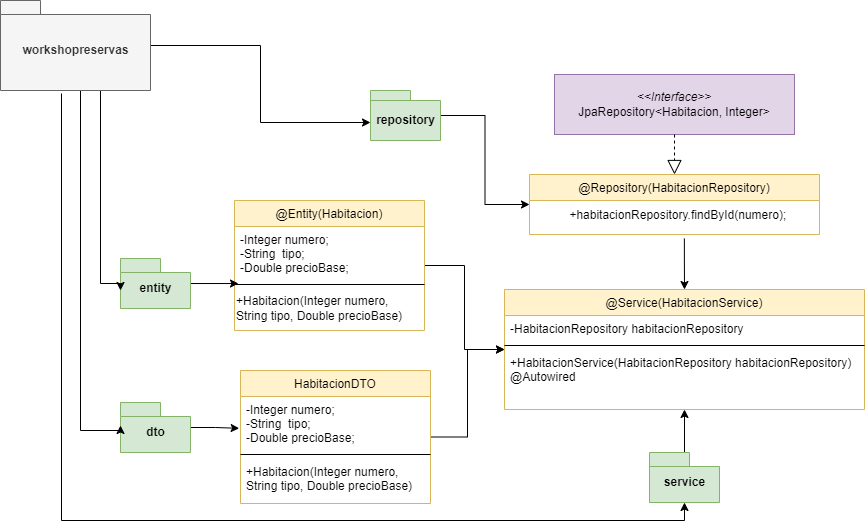

The diagram above was exported from draw.io. Its source (the exported page's mxGraphModel, read from the mxfile embedded in the PNG):
<mxGraphModel dx="1417" dy="955" grid="1" gridSize="10" guides="1" tooltips="1" connect="1" arrows="1" fold="1" page="1" pageScale="1" pageWidth="827" pageHeight="1169" math="0" shadow="0">
  <root>
    <mxCell id="WIyWlLk6GJQsqaUBKTNV-0" />
    <mxCell id="WIyWlLk6GJQsqaUBKTNV-1" parent="WIyWlLk6GJQsqaUBKTNV-0" />
    <mxCell id="EB_SFWBHXCx_KzQ71CoJ-31" style="edgeStyle=orthogonalEdgeStyle;rounded=0;orthogonalLoop=1;jettySize=auto;html=1;entryX=0;entryY=0.5;entryDx=0;entryDy=0;" parent="WIyWlLk6GJQsqaUBKTNV-1" source="zkfFHV4jXpPFQw0GAbJ--0" target="zkfFHV4jXpPFQw0GAbJ--17" edge="1">
      <mxGeometry relative="1" as="geometry">
        <mxPoint x="300" y="775.0000000000002" as="targetPoint" />
      </mxGeometry>
    </mxCell>
    <mxCell id="zkfFHV4jXpPFQw0GAbJ--0" value="@Entity(Habitacion)" style="swimlane;fontStyle=0;align=center;verticalAlign=top;childLayout=stackLayout;horizontal=1;startSize=26;horizontalStack=0;resizeParent=1;resizeLast=0;collapsible=1;marginBottom=0;rounded=0;shadow=0;strokeWidth=1;fillColor=#fff2cc;strokeColor=#d6b656;" parent="WIyWlLk6GJQsqaUBKTNV-1" vertex="1">
      <mxGeometry x="24" y="560" width="190" height="130" as="geometry">
        <mxRectangle x="230" y="140" width="160" height="26" as="alternateBounds" />
      </mxGeometry>
    </mxCell>
    <mxCell id="zkfFHV4jXpPFQw0GAbJ--5" value="-Integer numero;&#10;-String  tipo;&#10;-Double precioBase;&#10;" style="text;align=left;verticalAlign=top;spacingLeft=4;spacingRight=4;overflow=hidden;rotatable=0;points=[[0,0.5],[1,0.5]];portConstraint=eastwest;" parent="zkfFHV4jXpPFQw0GAbJ--0" vertex="1">
      <mxGeometry y="26" width="190" height="54" as="geometry" />
    </mxCell>
    <mxCell id="zkfFHV4jXpPFQw0GAbJ--4" value="" style="line;html=1;strokeWidth=1;align=left;verticalAlign=middle;spacingTop=-1;spacingLeft=3;spacingRight=3;rotatable=0;labelPosition=right;points=[];portConstraint=eastwest;" parent="zkfFHV4jXpPFQw0GAbJ--0" vertex="1">
      <mxGeometry y="80" width="190" height="8" as="geometry" />
    </mxCell>
    <mxCell id="EB_SFWBHXCx_KzQ71CoJ-61" value="+Habitacion(Integer numero, &lt;br&gt;String tipo, Double precioBase)" style="text;html=1;align=left;verticalAlign=middle;resizable=0;points=[];autosize=1;strokeColor=none;fillColor=none;" parent="zkfFHV4jXpPFQw0GAbJ--0" vertex="1">
      <mxGeometry y="88" width="190" height="40" as="geometry" />
    </mxCell>
    <mxCell id="zkfFHV4jXpPFQw0GAbJ--17" value="@Service(HabitacionService)" style="swimlane;fontStyle=0;align=center;verticalAlign=top;childLayout=stackLayout;horizontal=1;startSize=26;horizontalStack=0;resizeParent=1;resizeLast=0;collapsible=1;marginBottom=0;rounded=0;shadow=0;strokeWidth=1;fillColor=#fff2cc;strokeColor=#d6b656;" parent="WIyWlLk6GJQsqaUBKTNV-1" vertex="1">
      <mxGeometry x="294" y="649" width="360" height="120" as="geometry">
        <mxRectangle x="550" y="140" width="160" height="26" as="alternateBounds" />
      </mxGeometry>
    </mxCell>
    <mxCell id="zkfFHV4jXpPFQw0GAbJ--19" value="-HabitacionRepository habitacionRepository" style="text;align=left;verticalAlign=top;spacingLeft=4;spacingRight=4;overflow=hidden;rotatable=0;points=[[0,0.5],[1,0.5]];portConstraint=eastwest;rounded=0;shadow=0;html=0;" parent="zkfFHV4jXpPFQw0GAbJ--17" vertex="1">
      <mxGeometry y="26" width="360" height="26" as="geometry" />
    </mxCell>
    <mxCell id="zkfFHV4jXpPFQw0GAbJ--23" value="" style="line;html=1;strokeWidth=1;align=left;verticalAlign=middle;spacingTop=-1;spacingLeft=3;spacingRight=3;rotatable=0;labelPosition=right;points=[];portConstraint=eastwest;" parent="zkfFHV4jXpPFQw0GAbJ--17" vertex="1">
      <mxGeometry y="52" width="360" height="8" as="geometry" />
    </mxCell>
    <mxCell id="zkfFHV4jXpPFQw0GAbJ--18" value="+HabitacionService(HabitacionRepository habitacionRepository) &#10;@Autowired&#10;" style="text;align=left;verticalAlign=top;spacingLeft=4;spacingRight=4;overflow=hidden;rotatable=0;points=[[0,0.5],[1,0.5]];portConstraint=eastwest;" parent="zkfFHV4jXpPFQw0GAbJ--17" vertex="1">
      <mxGeometry y="60" width="360" height="60" as="geometry" />
    </mxCell>
    <mxCell id="EB_SFWBHXCx_KzQ71CoJ-0" value="@Repository(HabitacionRepository)" style="swimlane;fontStyle=0;align=center;verticalAlign=top;childLayout=stackLayout;horizontal=1;startSize=26;horizontalStack=0;resizeParent=1;resizeLast=0;collapsible=1;marginBottom=0;rounded=0;shadow=0;strokeWidth=1;fillColor=#fff2cc;strokeColor=#d6b656;" parent="WIyWlLk6GJQsqaUBKTNV-1" vertex="1">
      <mxGeometry x="319" y="534" width="290" height="60" as="geometry">
        <mxRectangle x="230" y="140" width="160" height="26" as="alternateBounds" />
      </mxGeometry>
    </mxCell>
    <mxCell id="EB_SFWBHXCx_KzQ71CoJ-64" value="&amp;nbsp; +habitacionRepository.findById(numero);" style="text;html=1;align=center;verticalAlign=middle;resizable=0;points=[];autosize=1;strokeColor=none;fillColor=none;" parent="EB_SFWBHXCx_KzQ71CoJ-0" vertex="1">
      <mxGeometry y="26" width="290" height="30" as="geometry" />
    </mxCell>
    <mxCell id="EB_SFWBHXCx_KzQ71CoJ-12" value="&lt;i&gt;&amp;lt;&amp;lt;Interface&amp;gt;&amp;gt;&lt;br&gt;&lt;/i&gt;JpaRepository&amp;lt;Habitacion, Integer&amp;gt;&lt;i&gt;&lt;br&gt;&lt;/i&gt;" style="rounded=0;whiteSpace=wrap;html=1;fillColor=#e1d5e7;strokeColor=#9673a6;" parent="WIyWlLk6GJQsqaUBKTNV-1" vertex="1">
      <mxGeometry x="344" y="434" width="240" height="60" as="geometry" />
    </mxCell>
    <mxCell id="EB_SFWBHXCx_KzQ71CoJ-32" style="edgeStyle=orthogonalEdgeStyle;rounded=0;orthogonalLoop=1;jettySize=auto;html=1;entryX=0;entryY=0.5;entryDx=0;entryDy=0;" parent="WIyWlLk6GJQsqaUBKTNV-1" source="EB_SFWBHXCx_KzQ71CoJ-25" target="zkfFHV4jXpPFQw0GAbJ--17" edge="1">
      <mxGeometry relative="1" as="geometry">
        <mxPoint x="300" y="774.9999999999998" as="targetPoint" />
      </mxGeometry>
    </mxCell>
    <mxCell id="EB_SFWBHXCx_KzQ71CoJ-25" value="HabitacionDTO" style="swimlane;fontStyle=0;align=center;verticalAlign=top;childLayout=stackLayout;horizontal=1;startSize=26;horizontalStack=0;resizeParent=1;resizeLast=0;collapsible=1;marginBottom=0;rounded=0;shadow=0;strokeWidth=1;fillColor=#fff2cc;strokeColor=#d6b656;" parent="WIyWlLk6GJQsqaUBKTNV-1" vertex="1">
      <mxGeometry x="30" y="730" width="190" height="133" as="geometry">
        <mxRectangle x="230" y="140" width="160" height="26" as="alternateBounds" />
      </mxGeometry>
    </mxCell>
    <mxCell id="EB_SFWBHXCx_KzQ71CoJ-62" value="-Integer numero;&#10;-String  tipo;&#10;-Double precioBase;&#10;" style="text;align=left;verticalAlign=top;spacingLeft=4;spacingRight=4;overflow=hidden;rotatable=0;points=[[0,0.5],[1,0.5]];portConstraint=eastwest;" parent="EB_SFWBHXCx_KzQ71CoJ-25" vertex="1">
      <mxGeometry y="26" width="190" height="54" as="geometry" />
    </mxCell>
    <mxCell id="EB_SFWBHXCx_KzQ71CoJ-29" value="" style="line;html=1;strokeWidth=1;align=left;verticalAlign=middle;spacingTop=-1;spacingLeft=3;spacingRight=3;rotatable=0;labelPosition=right;points=[];portConstraint=eastwest;" parent="EB_SFWBHXCx_KzQ71CoJ-25" vertex="1">
      <mxGeometry y="80" width="190" height="8" as="geometry" />
    </mxCell>
    <mxCell id="EB_SFWBHXCx_KzQ71CoJ-30" value="+Habitacion(Integer numero,&#10;String tipo, Double precioBase)" style="text;align=left;verticalAlign=top;spacingLeft=4;spacingRight=4;overflow=hidden;rotatable=0;points=[[0,0.5],[1,0.5]];portConstraint=eastwest;" parent="EB_SFWBHXCx_KzQ71CoJ-25" vertex="1">
      <mxGeometry y="88" width="190" height="42" as="geometry" />
    </mxCell>
    <mxCell id="EB_SFWBHXCx_KzQ71CoJ-33" value="" style="endArrow=block;dashed=1;endFill=0;endSize=12;html=1;rounded=0;exitX=0.5;exitY=1;exitDx=0;exitDy=0;entryX=0.5;entryY=0;entryDx=0;entryDy=0;" parent="WIyWlLk6GJQsqaUBKTNV-1" source="EB_SFWBHXCx_KzQ71CoJ-12" target="EB_SFWBHXCx_KzQ71CoJ-0" edge="1">
      <mxGeometry width="160" relative="1" as="geometry">
        <mxPoint x="254" y="494" as="sourcePoint" />
        <mxPoint x="414" y="494" as="targetPoint" />
      </mxGeometry>
    </mxCell>
    <mxCell id="EB_SFWBHXCx_KzQ71CoJ-45" style="edgeStyle=orthogonalEdgeStyle;rounded=0;orthogonalLoop=1;jettySize=auto;html=1;entryX=0.021;entryY=1.056;entryDx=0;entryDy=0;entryPerimeter=0;" parent="WIyWlLk6GJQsqaUBKTNV-1" source="EB_SFWBHXCx_KzQ71CoJ-37" target="zkfFHV4jXpPFQw0GAbJ--5" edge="1">
      <mxGeometry relative="1" as="geometry" />
    </mxCell>
    <mxCell id="EB_SFWBHXCx_KzQ71CoJ-37" value="entity" style="shape=folder;fontStyle=1;spacingTop=10;tabWidth=40;tabHeight=14;tabPosition=left;html=1;fillColor=#d5e8d4;strokeColor=#82b366;" parent="WIyWlLk6GJQsqaUBKTNV-1" vertex="1">
      <mxGeometry x="-90" y="618" width="70" height="50" as="geometry" />
    </mxCell>
    <mxCell id="EB_SFWBHXCx_KzQ71CoJ-43" style="edgeStyle=orthogonalEdgeStyle;rounded=0;orthogonalLoop=1;jettySize=auto;html=1;entryX=0;entryY=0.5;entryDx=0;entryDy=0;" parent="WIyWlLk6GJQsqaUBKTNV-1" source="EB_SFWBHXCx_KzQ71CoJ-39" target="EB_SFWBHXCx_KzQ71CoJ-0" edge="1">
      <mxGeometry relative="1" as="geometry">
        <mxPoint x="338.9899999999998" y="549.01" as="targetPoint" />
      </mxGeometry>
    </mxCell>
    <mxCell id="EB_SFWBHXCx_KzQ71CoJ-39" value="repository" style="shape=folder;fontStyle=1;spacingTop=10;tabWidth=40;tabHeight=10;tabPosition=left;html=1;fillColor=#d5e8d4;strokeColor=#82b366;" parent="WIyWlLk6GJQsqaUBKTNV-1" vertex="1">
      <mxGeometry x="160" y="450" width="70" height="50" as="geometry" />
    </mxCell>
    <mxCell id="EB_SFWBHXCx_KzQ71CoJ-46" style="edgeStyle=orthogonalEdgeStyle;rounded=0;orthogonalLoop=1;jettySize=auto;html=1;entryX=-0.007;entryY=0.589;entryDx=0;entryDy=0;entryPerimeter=0;" parent="WIyWlLk6GJQsqaUBKTNV-1" source="EB_SFWBHXCx_KzQ71CoJ-40" target="EB_SFWBHXCx_KzQ71CoJ-62" edge="1">
      <mxGeometry relative="1" as="geometry">
        <mxPoint x="50" y="972" as="targetPoint" />
      </mxGeometry>
    </mxCell>
    <mxCell id="EB_SFWBHXCx_KzQ71CoJ-40" value="dto" style="shape=folder;fontStyle=1;spacingTop=10;tabWidth=40;tabHeight=14;tabPosition=left;html=1;fillColor=#d5e8d4;strokeColor=#82b366;" parent="WIyWlLk6GJQsqaUBKTNV-1" vertex="1">
      <mxGeometry x="-90" y="762" width="70" height="50" as="geometry" />
    </mxCell>
    <mxCell id="EB_SFWBHXCx_KzQ71CoJ-52" style="edgeStyle=orthogonalEdgeStyle;rounded=0;orthogonalLoop=1;jettySize=auto;html=1;entryX=0.5;entryY=1;entryDx=0;entryDy=0;" parent="WIyWlLk6GJQsqaUBKTNV-1" source="EB_SFWBHXCx_KzQ71CoJ-42" target="zkfFHV4jXpPFQw0GAbJ--17" edge="1">
      <mxGeometry relative="1" as="geometry">
        <mxPoint x="466.8000000000002" y="821.012" as="targetPoint" />
      </mxGeometry>
    </mxCell>
    <mxCell id="EB_SFWBHXCx_KzQ71CoJ-42" value="service" style="shape=folder;fontStyle=1;spacingTop=10;tabWidth=40;tabHeight=14;tabPosition=left;html=1;fillColor=#d5e8d4;strokeColor=#82b366;" parent="WIyWlLk6GJQsqaUBKTNV-1" vertex="1">
      <mxGeometry x="439" y="812" width="70" height="50" as="geometry" />
    </mxCell>
    <mxCell id="EB_SFWBHXCx_KzQ71CoJ-55" style="edgeStyle=orthogonalEdgeStyle;rounded=0;orthogonalLoop=1;jettySize=auto;html=1;entryX=0;entryY=0;entryDx=0;entryDy=32;entryPerimeter=0;" parent="WIyWlLk6GJQsqaUBKTNV-1" source="EB_SFWBHXCx_KzQ71CoJ-54" target="EB_SFWBHXCx_KzQ71CoJ-39" edge="1">
      <mxGeometry relative="1" as="geometry" />
    </mxCell>
    <mxCell id="EB_SFWBHXCx_KzQ71CoJ-56" style="edgeStyle=orthogonalEdgeStyle;rounded=0;orthogonalLoop=1;jettySize=auto;html=1;entryX=0;entryY=0;entryDx=0;entryDy=32;entryPerimeter=0;" parent="WIyWlLk6GJQsqaUBKTNV-1" source="EB_SFWBHXCx_KzQ71CoJ-54" target="EB_SFWBHXCx_KzQ71CoJ-37" edge="1">
      <mxGeometry relative="1" as="geometry">
        <Array as="points">
          <mxPoint x="-110" y="643" />
          <mxPoint x="-90" y="643" />
        </Array>
      </mxGeometry>
    </mxCell>
    <mxCell id="EB_SFWBHXCx_KzQ71CoJ-57" style="edgeStyle=orthogonalEdgeStyle;rounded=0;orthogonalLoop=1;jettySize=auto;html=1;entryX=0;entryY=0;entryDx=0;entryDy=23;entryPerimeter=0;" parent="WIyWlLk6GJQsqaUBKTNV-1" source="EB_SFWBHXCx_KzQ71CoJ-54" target="EB_SFWBHXCx_KzQ71CoJ-40" edge="1">
      <mxGeometry relative="1" as="geometry">
        <Array as="points">
          <mxPoint x="-130" y="790" />
          <mxPoint x="-90" y="790" />
        </Array>
      </mxGeometry>
    </mxCell>
    <mxCell id="EB_SFWBHXCx_KzQ71CoJ-58" style="edgeStyle=orthogonalEdgeStyle;rounded=0;orthogonalLoop=1;jettySize=auto;html=1;entryX=0.5;entryY=1;entryDx=0;entryDy=0;entryPerimeter=0;" parent="WIyWlLk6GJQsqaUBKTNV-1" edge="1" target="EB_SFWBHXCx_KzQ71CoJ-42">
      <mxGeometry relative="1" as="geometry">
        <Array as="points">
          <mxPoint x="-149" y="880" />
        </Array>
        <mxPoint x="-149" y="452.9999999999998" as="sourcePoint" />
        <mxPoint x="460" y="940" as="targetPoint" />
      </mxGeometry>
    </mxCell>
    <mxCell id="EB_SFWBHXCx_KzQ71CoJ-54" value="workshopreservas" style="shape=folder;fontStyle=1;spacingTop=10;tabWidth=40;tabHeight=14;tabPosition=left;html=1;fillColor=#f5f5f5;fontColor=#333333;strokeColor=#666666;" parent="WIyWlLk6GJQsqaUBKTNV-1" vertex="1">
      <mxGeometry x="-210" y="360" width="150" height="90" as="geometry" />
    </mxCell>
    <mxCell id="EB_SFWBHXCx_KzQ71CoJ-68" style="edgeStyle=orthogonalEdgeStyle;rounded=0;orthogonalLoop=1;jettySize=auto;html=1;exitX=0.534;exitY=1.267;exitDx=0;exitDy=0;exitPerimeter=0;" parent="WIyWlLk6GJQsqaUBKTNV-1" source="EB_SFWBHXCx_KzQ71CoJ-64" target="zkfFHV4jXpPFQw0GAbJ--17" edge="1">
      <mxGeometry relative="1" as="geometry">
        <mxPoint x="460" y="600" as="sourcePoint" />
      </mxGeometry>
    </mxCell>
  </root>
</mxGraphModel>